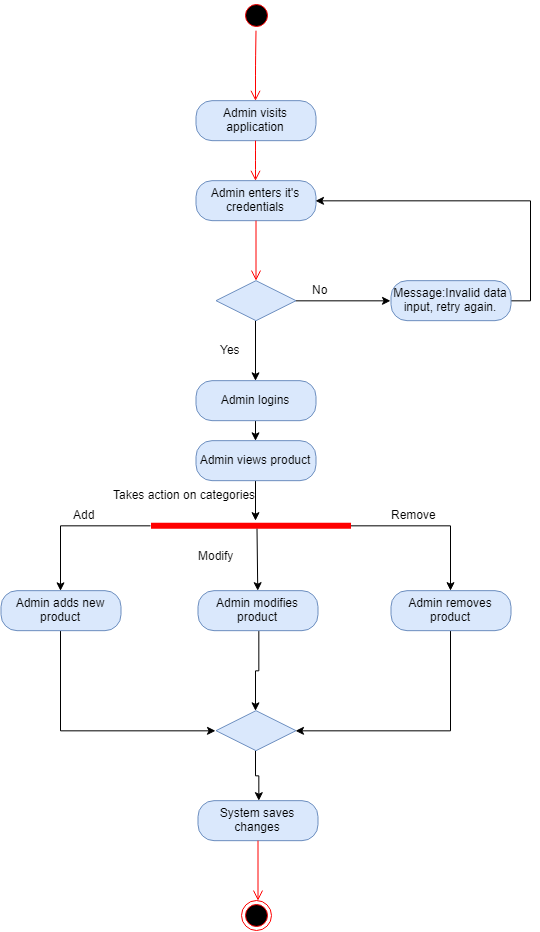

The diagram above was exported from draw.io. Its source (the exported page's mxGraphModel, read from the mxfile embedded in the PNG):
<mxGraphModel dx="1257" dy="643" grid="1" gridSize="10" guides="1" tooltips="1" connect="1" arrows="1" fold="1" page="1" pageScale="1" pageWidth="850" pageHeight="1100" math="0" shadow="0">
  <root>
    <mxCell id="0" />
    <mxCell id="1" parent="0" />
    <mxCell id="2" value="" style="ellipse;html=1;shape=startState;fillColor=#000000;strokeColor=#ff0000;" vertex="1" parent="1">
      <mxGeometry x="358.5" y="55.166666666666686" width="30" height="30" as="geometry" />
    </mxCell>
    <mxCell id="3" value="" style="edgeStyle=orthogonalEdgeStyle;html=1;verticalAlign=bottom;endArrow=open;endSize=8;strokeColor=#ff0000;entryX=0.5;entryY=0;entryDx=0;entryDy=0;" edge="1" source="2" target="4" parent="1">
      <mxGeometry relative="1" as="geometry">
        <mxPoint x="373.5" y="145.16666666666669" as="targetPoint" />
      </mxGeometry>
    </mxCell>
    <mxCell id="4" value="Admin visits application" style="rounded=1;whiteSpace=wrap;html=1;arcSize=40;fillColor=#dae8fc;strokeColor=#6c8ebf;" vertex="1" parent="1">
      <mxGeometry x="313.5" y="155.16666666666669" width="120" height="40" as="geometry" />
    </mxCell>
    <mxCell id="5" value="" style="edgeStyle=orthogonalEdgeStyle;html=1;verticalAlign=bottom;endArrow=open;endSize=8;strokeColor=#ff0000;entryX=0.5;entryY=0;entryDx=0;entryDy=0;" edge="1" source="4" target="6" parent="1">
      <mxGeometry relative="1" as="geometry">
        <mxPoint x="403.5" y="255.16666666666669" as="targetPoint" />
      </mxGeometry>
    </mxCell>
    <mxCell id="6" value="Admin enters it's credentials" style="rounded=1;whiteSpace=wrap;html=1;arcSize=40;fillColor=#dae8fc;strokeColor=#6c8ebf;" vertex="1" parent="1">
      <mxGeometry x="313.5" y="235.16666666666669" width="120" height="40" as="geometry" />
    </mxCell>
    <mxCell id="7" value="" style="edgeStyle=orthogonalEdgeStyle;html=1;verticalAlign=bottom;endArrow=open;endSize=8;strokeColor=#ff0000;" edge="1" source="6" parent="1">
      <mxGeometry relative="1" as="geometry">
        <mxPoint x="373.5" y="335.16666666666663" as="targetPoint" />
      </mxGeometry>
    </mxCell>
    <mxCell id="8" style="edgeStyle=orthogonalEdgeStyle;rounded=0;orthogonalLoop=1;jettySize=auto;html=1;exitX=1;exitY=0.5;exitDx=0;exitDy=0;entryX=0;entryY=0.5;entryDx=0;entryDy=0;" edge="1" source="10" target="12" parent="1">
      <mxGeometry relative="1" as="geometry" />
    </mxCell>
    <mxCell id="9" style="edgeStyle=orthogonalEdgeStyle;rounded=0;orthogonalLoop=1;jettySize=auto;html=1;exitX=0.5;exitY=1;exitDx=0;exitDy=0;entryX=0.5;entryY=0;entryDx=0;entryDy=0;" edge="1" source="10" target="15" parent="1">
      <mxGeometry relative="1" as="geometry" />
    </mxCell>
    <mxCell id="10" value="" style="rhombus;whiteSpace=wrap;html=1;fillColor=#dae8fc;strokeColor=#6c8ebf;" vertex="1" parent="1">
      <mxGeometry x="333.5" y="335.1666666666667" width="80" height="40" as="geometry" />
    </mxCell>
    <mxCell id="11" style="edgeStyle=orthogonalEdgeStyle;rounded=0;orthogonalLoop=1;jettySize=auto;html=1;exitX=1;exitY=0.5;exitDx=0;exitDy=0;entryX=1;entryY=0.5;entryDx=0;entryDy=0;" edge="1" source="12" target="6" parent="1">
      <mxGeometry relative="1" as="geometry" />
    </mxCell>
    <mxCell id="12" value="Message:Invalid data input, retry again." style="rounded=1;whiteSpace=wrap;html=1;arcSize=40;fillColor=#dae8fc;strokeColor=#6c8ebf;" vertex="1" parent="1">
      <mxGeometry x="508.5" y="335.1666666666667" width="120" height="40" as="geometry" />
    </mxCell>
    <mxCell id="13" value="No" style="text;html=1;resizable=0;points=[];autosize=1;align=left;verticalAlign=top;spacingTop=-4;" vertex="1" parent="1">
      <mxGeometry x="427.5" y="335.1666666666667" width="30" height="20" as="geometry" />
    </mxCell>
    <mxCell id="14" style="edgeStyle=orthogonalEdgeStyle;rounded=0;orthogonalLoop=1;jettySize=auto;html=1;exitX=0.5;exitY=1;exitDx=0;exitDy=0;" edge="1" source="15" parent="1">
      <mxGeometry relative="1" as="geometry">
        <mxPoint x="373" y="495.3333333333335" as="targetPoint" />
      </mxGeometry>
    </mxCell>
    <mxCell id="15" value="Admin logins" style="rounded=1;whiteSpace=wrap;html=1;arcSize=40;fillColor=#dae8fc;strokeColor=#6c8ebf;" vertex="1" parent="1">
      <mxGeometry x="313.5" y="435.1666666666667" width="120" height="40" as="geometry" />
    </mxCell>
    <mxCell id="16" value="Yes" style="text;html=1;resizable=0;points=[];autosize=1;align=left;verticalAlign=top;spacingTop=-4;" vertex="1" parent="1">
      <mxGeometry x="335.5" y="395.1666666666667" width="40" height="20" as="geometry" />
    </mxCell>
    <mxCell id="17" style="edgeStyle=orthogonalEdgeStyle;rounded=0;orthogonalLoop=1;jettySize=auto;html=1;exitX=0;exitY=0.5;exitDx=0;exitDy=0;exitPerimeter=0;entryX=0.5;entryY=0;entryDx=0;entryDy=0;" edge="1" source="19" target="22" parent="1">
      <mxGeometry relative="1" as="geometry" />
    </mxCell>
    <mxCell id="18" style="edgeStyle=orthogonalEdgeStyle;rounded=0;orthogonalLoop=1;jettySize=auto;html=1;exitX=1;exitY=0.5;exitDx=0;exitDy=0;exitPerimeter=0;" edge="1" source="19" target="28" parent="1">
      <mxGeometry relative="1" as="geometry" />
    </mxCell>
    <mxCell id="19" value="" style="shape=line;html=1;strokeWidth=6;strokeColor=#ff0000;" vertex="1" parent="1">
      <mxGeometry x="268.5" y="575.1666666666667" width="200" height="10" as="geometry" />
    </mxCell>
    <mxCell id="20" value="Takes action on categories" style="text;html=1;resizable=0;points=[];autosize=1;align=left;verticalAlign=top;spacingTop=-4;" vertex="1" parent="1">
      <mxGeometry x="228.5" y="540.1666666666667" width="160" height="20" as="geometry" />
    </mxCell>
    <mxCell id="21" style="edgeStyle=orthogonalEdgeStyle;rounded=0;orthogonalLoop=1;jettySize=auto;html=1;exitX=0.5;exitY=1;exitDx=0;exitDy=0;entryX=0;entryY=0.5;entryDx=0;entryDy=0;" edge="1" source="22" target="34" parent="1">
      <mxGeometry relative="1" as="geometry" />
    </mxCell>
    <mxCell id="22" value="Admin adds new product" style="rounded=1;whiteSpace=wrap;html=1;arcSize=40;fillColor=#dae8fc;strokeColor=#6c8ebf;" vertex="1" parent="1">
      <mxGeometry x="118.5" y="645.1666666666667" width="120" height="40" as="geometry" />
    </mxCell>
    <mxCell id="23" style="edgeStyle=orthogonalEdgeStyle;rounded=0;orthogonalLoop=1;jettySize=auto;html=1;exitX=0.5;exitY=1;exitDx=0;exitDy=0;entryX=0.5;entryY=0;entryDx=0;entryDy=0;" edge="1" source="24" target="34" parent="1">
      <mxGeometry relative="1" as="geometry" />
    </mxCell>
    <mxCell id="24" value="Admin modifies product" style="rounded=1;whiteSpace=wrap;html=1;arcSize=40;fillColor=#dae8fc;strokeColor=#6c8ebf;" vertex="1" parent="1">
      <mxGeometry x="315.5" y="645.1666666666667" width="120" height="40" as="geometry" />
    </mxCell>
    <mxCell id="25" style="edgeStyle=orthogonalEdgeStyle;rounded=0;orthogonalLoop=1;jettySize=auto;html=1;exitX=0.5;exitY=1;exitDx=0;exitDy=0;" edge="1" source="26" target="19" parent="1">
      <mxGeometry relative="1" as="geometry">
        <Array as="points">
          <mxPoint x="373.5" y="575.1666666666667" />
          <mxPoint x="373.5" y="575.1666666666667" />
        </Array>
      </mxGeometry>
    </mxCell>
    <mxCell id="26" value="Admin views product" style="rounded=1;whiteSpace=wrap;html=1;arcSize=40;fillColor=#dae8fc;strokeColor=#6c8ebf;" vertex="1" parent="1">
      <mxGeometry x="313.5" y="495.1666666666667" width="120" height="40" as="geometry" />
    </mxCell>
    <mxCell id="27" style="edgeStyle=orthogonalEdgeStyle;rounded=0;orthogonalLoop=1;jettySize=auto;html=1;exitX=0.5;exitY=1;exitDx=0;exitDy=0;entryX=1;entryY=0.5;entryDx=0;entryDy=0;" edge="1" source="28" target="34" parent="1">
      <mxGeometry relative="1" as="geometry" />
    </mxCell>
    <mxCell id="28" value="Admin removes product" style="rounded=1;whiteSpace=wrap;html=1;arcSize=40;fillColor=#dae8fc;strokeColor=#6c8ebf;" vertex="1" parent="1">
      <mxGeometry x="508.5" y="645.1666666666667" width="120" height="40" as="geometry" />
    </mxCell>
    <mxCell id="29" value="" style="endArrow=classic;html=1;" edge="1" target="24" parent="1">
      <mxGeometry width="50" height="50" relative="1" as="geometry">
        <mxPoint x="374.5" y="583.1666666666667" as="sourcePoint" />
        <mxPoint x="388.5" y="595.1666666666667" as="targetPoint" />
      </mxGeometry>
    </mxCell>
    <mxCell id="30" value="Add" style="text;html=1;resizable=0;points=[];autosize=1;align=left;verticalAlign=top;spacingTop=-4;" vertex="1" parent="1">
      <mxGeometry x="188.5" y="560.1666666666667" width="40" height="20" as="geometry" />
    </mxCell>
    <mxCell id="31" value="Modify" style="text;html=1;resizable=0;points=[];autosize=1;align=left;verticalAlign=top;spacingTop=-4;" vertex="1" parent="1">
      <mxGeometry x="313.5" y="601.1666666666667" width="50" height="20" as="geometry" />
    </mxCell>
    <mxCell id="32" value="Remove" style="text;html=1;resizable=0;points=[];autosize=1;align=left;verticalAlign=top;spacingTop=-4;" vertex="1" parent="1">
      <mxGeometry x="506.5" y="560.1666666666667" width="60" height="20" as="geometry" />
    </mxCell>
    <mxCell id="33" style="edgeStyle=orthogonalEdgeStyle;rounded=0;orthogonalLoop=1;jettySize=auto;html=1;exitX=0.5;exitY=1;exitDx=0;exitDy=0;" edge="1" source="34" target="35" parent="1">
      <mxGeometry relative="1" as="geometry" />
    </mxCell>
    <mxCell id="34" value="" style="rhombus;whiteSpace=wrap;html=1;fillColor=#dae8fc;strokeColor=#6c8ebf;" vertex="1" parent="1">
      <mxGeometry x="333.5" y="765.1666666666667" width="80" height="40" as="geometry" />
    </mxCell>
    <mxCell id="35" value="System saves changes" style="rounded=1;whiteSpace=wrap;html=1;arcSize=40;fillColor=#dae8fc;strokeColor=#6c8ebf;" vertex="1" parent="1">
      <mxGeometry x="315.5" y="855.1666666666667" width="120" height="40" as="geometry" />
    </mxCell>
    <mxCell id="36" value="" style="edgeStyle=orthogonalEdgeStyle;html=1;verticalAlign=bottom;endArrow=open;endSize=8;strokeColor=#ff0000;" edge="1" source="35" parent="1">
      <mxGeometry relative="1" as="geometry">
        <mxPoint x="375.5" y="955.1666666666667" as="targetPoint" />
      </mxGeometry>
    </mxCell>
    <mxCell id="37" value="" style="ellipse;html=1;shape=endState;fillColor=#000000;strokeColor=#ff0000;" vertex="1" parent="1">
      <mxGeometry x="358.5" y="955.1666666666667" width="30" height="30" as="geometry" />
    </mxCell>
  </root>
</mxGraphModel>